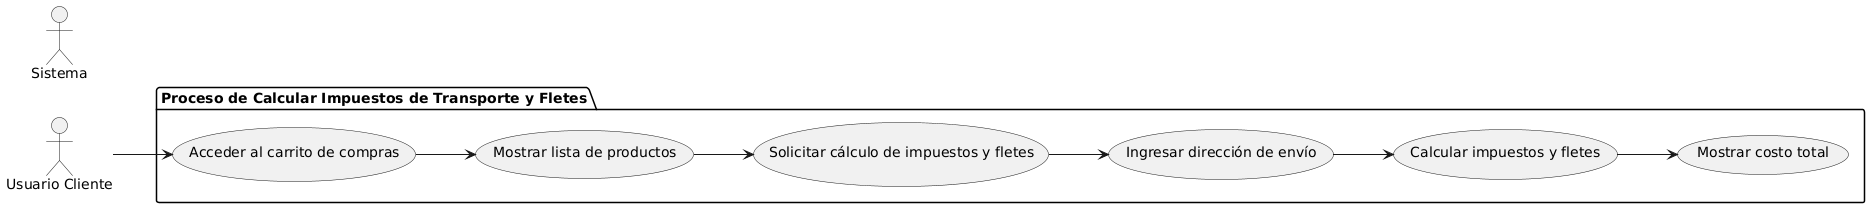

The diagram above was rendered by PlantUML. Its source (embedded in the PNG):
@startuml
left to right direction

actor "Usuario Cliente" as UC
actor "Sistema" as S

package "Proceso de Calcular Impuestos de Transporte y Fletes" {
  usecase "Acceder al carrito de compras" as UC1
  usecase "Mostrar lista de productos" as UC2
  usecase "Solicitar cálculo de impuestos y fletes" as UC3
  usecase "Ingresar dirección de envío" as UC4
  usecase "Calcular impuestos y fletes" as UC5
  usecase "Mostrar costo total" as UC6
}

UC --> UC1
UC1 --> UC2
UC2 --> UC3
UC3 --> UC4
UC4 --> UC5
UC5 --> UC6
@enduml